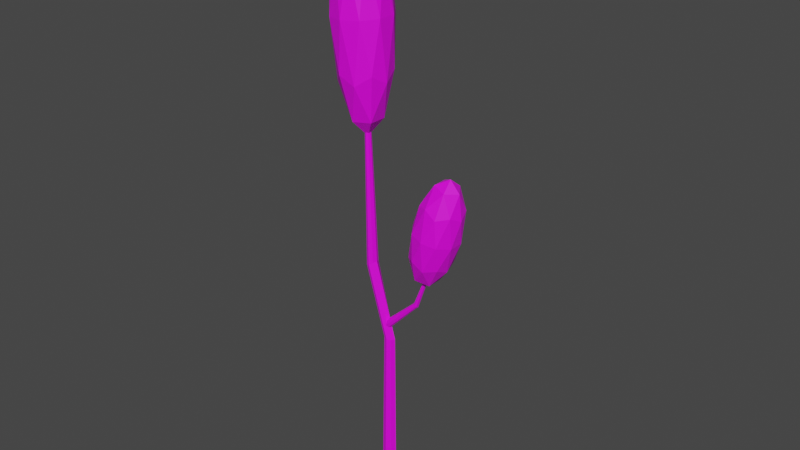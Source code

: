 # Source: Tree_03.blend  (saved by Blender 2.91.10; exported with 4.5.12 LTS)
import bpy
from mathutils import Matrix  # noqa: F401  (used for matrix-valued properties, if any)

bpy.ops.wm.read_factory_settings(use_empty=True)
scene = bpy.context.scene
scene.name = 'Scene'

# ---- collections
col_collection = bpy.data.collections.new('Collection'); scene.collection.children.link(col_collection)

# ---- images (referenced by path relative to the original .blend; pixels are not part of the script)
import os
ASSET_DIR = os.environ.get("B2B_ASSET_DIR", "")  # directory of the original .blend (textures are referenced by path, not embedded)
HERE = os.path.dirname(os.path.abspath(__file__))  # packed textures are extracted next to this script under _unpacked/

def load_image(name, relpath, width, height, colorspace="sRGB"):
    """Load a texture the original file referenced (path relative to the .blend, or extracted next to this script)."""
    p = next((c for c in (os.path.join(HERE, relpath), os.path.join(ASSET_DIR, relpath)) if relpath and os.path.exists(c)), "")
    if p:
        img = bpy.data.images.load(p, check_existing=True)
        img.name = name
    else:  # same state as the original file: an image datablock whose file is absent (Cycles renders it pink)
        img = bpy.data.images.new(name, width, height)
        img.source = "FILE"
        img.filepath = "//" + (relpath or name)
    img.colorspace_settings.name = colorspace
    return img
img_textureatlas_png = load_image('TextureAtlas.png', 'TextureAtlas.png', 1024, 1024, 'sRGB')

# ---- materials (node trees are filled in below, after node groups)
mat_tree = bpy.data.materials.new('Tree')
mat_tree.use_transparent_shadow = False

# ---- material node trees
mat_tree.use_nodes = True; mat_tree.node_tree.nodes.clear()
_N = mat_tree.node_tree.nodes; _L = mat_tree.node_tree.links
n0 = _N.new('ShaderNodeBsdfPrincipled'); n0.name = 'Principled BSDF'; n0.location = (10, 300)
n0.distribution = 'GGX'
n0.subsurface_method = 'BURLEY'
n0.inputs[3].default_value = 1.45
n0.inputs[27].default_value = (0.0, 0.0, 0.0, 1.0)
n0.inputs[28].default_value = 1.0
n1 = _N.new('ShaderNodeOutputMaterial'); n1.name = 'Material Output'; n1.location = (300, 300)
n2 = _N.new('ShaderNodeTexImage'); n2.name = 'Image Texture'; n2.location = (-346, 367)
n2.image = img_textureatlas_png
_L.new(n0.outputs[0], n1.inputs[0])
_L.new(n2.outputs[0], n0.inputs[0])
n1.is_active_output = True

# ---- world
world_world = bpy.data.worlds.new('World'); scene.world = world_world
world_world.use_nodes = True; world_world.node_tree.nodes.clear()
_N = world_world.node_tree.nodes; _L = world_world.node_tree.links
n0 = _N.new('ShaderNodeOutputWorld'); n0.name = 'World Output'; n0.location = (300, 300)
n1 = _N.new('ShaderNodeBackground'); n1.name = 'Background'; n1.location = (10, 300)
n1.inputs[0].default_value = (0.05088, 0.05088, 0.05088, 1.0)
_L.new(n1.outputs[0], n0.inputs[0])
n0.is_active_output = True
world_world.color = (0.05088, 0.05088, 0.05088)
world_world.use_sun_shadow = False
world_world.sun_shadow_jitter_overblur = 0.0

# ---- meshes
me_cylinder_004 = bpy.data.meshes.new('Cylinder.004')
me_cylinder_004.from_pydata([(-0.1624, -6.151e-07, 3.419), (0.005656, -0.1377, 3.991), (-0.2559, -0.2228, 3.974), (-0.4175, -6.135e-07, 3.963), (-0.2559, 0.2228, 3.974), (0.005656, 0.1377, 3.991), (-0.1456, -0.2228, 4.888), (-0.4071, -0.1377, 4.871), (-0.4071, 0.1377, 4.871), (-0.1456, 0.2228, 4.888), (0.01608, -6.165e-07, 4.899), (-0.239, -6.149e-07, 5.443), (-0.2106, -0.1309, 3.567), (-0.05691, -0.08092, 3.577), (-0.1118, -0.2119, 3.903), (0.04189, -6.166e-07, 3.913), (-0.05691, 0.08092, 3.577), (-0.3057, -6.142e-07, 3.561), (-0.3606, -0.1309, 3.887), (-0.2106, 0.1309, 3.567), (-0.3606, 0.1309, 3.887), (-0.1118, 0.2119, 3.903), (0.04802, -0.08092, 4.447), (0.04802, 0.08092, 4.447), (-0.2007, -0.2619, 4.431), (-0.047, -0.2119, 4.441), (-0.4495, -0.08092, 4.415), (-0.3545, -0.2119, 4.421), (-0.3545, 0.2119, 4.421), (-0.4495, 0.08092, 4.415), (-0.047, 0.2119, 4.441), (-0.2007, 0.2619, 4.431), (-0.04087, -0.1309, 4.975), (-0.2896, -0.2119, 4.959), (-0.4434, -6.135e-07, 4.949), (-0.2896, 0.2119, 4.959), (-0.04087, 0.1309, 4.975), (-0.1908, -0.1309, 5.295), (-0.09581, -6.158e-07, 5.301), (-0.3446, -0.08092, 5.285), (-0.3446, 0.08092, 5.285), (-0.1908, 0.1309, 5.295), (0.04445, 0.03967, -0.003999), (-0.1798, 0.01455, 4.149), (0.07246, 0.02805, -0.00555), (-0.1695, 0.01029, 4.149), (0.1141, 0.01452, -0.007854), (-0.1652, -1.333e-07, 4.149), (0.09369, -0.03479, -0.006725), (-0.1695, -0.01029, 4.149), (0.04445, -0.05522, -0.003999), (-0.1798, -0.01455, 4.149), (-0.004784, -0.03479, -0.001273), (-0.1901, -0.01029, 4.149), (-0.02518, 0.01452, -0.0001438), (-0.1943, -1.325e-07, 4.149), (0.01645, 0.02805, -0.002449), (-0.1901, 0.01029, 4.149), (0.03952, 0.0455, 1.606), (0.07019, 0.03217, 1.616), (0.1136, 0.003532, 1.577), (0.09827, -0.03381, 1.579), (0.06134, -0.04928, 1.585), (0.02441, -0.03381, 1.59), (0.00911, 0.003532, 1.592), (0.008854, 0.03217, 1.596), (-0.1296, 0.05297, 2.262), (-0.09659, 0.03745, 2.28), (-0.08292, -9.419e-08, 2.287), (-0.09659, -0.03745, 2.28), (-0.1296, -0.05297, 2.262), (-0.1626, -0.03745, 2.244), (-0.1763, -8.453e-08, 2.237), (-0.1626, 0.03745, 2.244), (0.06796, 0.02282, 1.701), (0.07554, -0.003829, 1.693), (0.06796, -0.03048, 1.701), (0.04966, -0.04152, 1.72), (0.03136, -0.03048, 1.739), (0.02377, -0.003829, 1.747), (0.03135, 0.02282, 1.739), (0.04966, 0.03386, 1.72), (0.3668, 0.01035, 2.003), (0.3677, -0.002273, 2.005), (0.3631, -0.01873, 2.01), (0.3519, -0.02554, 2.022), (0.3407, -0.01873, 2.034), (0.3361, -0.002273, 2.039), (0.3403, 0.01035, 2.013), (0.3535, 0.01622, 2.008), (0.4968, 0.004241, 2.383), (0.4974, -0.002943, 2.383), (0.4947, -0.01231, 2.386), (0.4884, -0.01619, 2.393), (0.482, -0.01231, 2.4), (0.4794, -0.002943, 2.403), (0.4818, 0.004241, 2.388), (0.4893, 0.007583, 2.386), (0.4319, -3.731e-07, 2.245), (0.6496, -0.111, 2.495), (0.4444, -0.1796, 2.544), (0.3176, -3.779e-07, 2.575), (0.4444, 0.1796, 2.544), (0.6496, 0.111, 2.495), (0.6697, -0.1796, 2.979), (0.4645, -0.111, 3.029), (0.4645, 0.111, 3.029), (0.6697, 0.1796, 2.979), (0.7965, -3.642e-07, 2.949), (0.6822, -3.691e-07, 3.279), (0.4173, -0.1056, 2.33), (0.5379, -0.06524, 2.301), (0.5452, -0.1708, 2.477), (0.6658, -3.664e-07, 2.448), (0.5379, 0.06524, 2.301), (0.3427, -3.763e-07, 2.348), (0.3501, -0.1056, 2.524), (0.4173, 0.1056, 2.33), (0.3501, 0.1056, 2.524), (0.5452, 0.1708, 2.477), (0.7522, -0.06524, 2.715), (0.7522, 0.06524, 2.715), (0.5571, -0.2111, 2.762), (0.6777, -0.1708, 2.733), (0.3619, -0.06524, 2.809), (0.4365, -0.1708, 2.791), (0.4365, 0.1708, 2.791), (0.3619, 0.06524, 2.809), (0.6777, 0.1708, 2.733), (0.5571, 0.2111, 2.762), (0.7641, -0.1056, 2.999), (0.5689, -0.1708, 3.047), (0.4483, -3.757e-07, 3.076), (0.5689, 0.1708, 3.047), (0.7641, 0.1056, 2.999), (0.6968, -0.1056, 3.193), (0.7714, -3.659e-07, 3.175), (0.5762, -0.06524, 3.223), (0.5762, 0.06524, 3.223), (0.6968, 0.1056, 3.193)], [], [(0, 13, 12), (1, 13, 15), (0, 12, 17), (0, 17, 19), (0, 19, 16), (1, 15, 22), (2, 14, 24), (3, 18, 26), (4, 20, 28), (5, 21, 30), (1, 22, 25), (2, 24, 27), (3, 26, 29), (4, 28, 31), (5, 30, 23), (6, 32, 37), (7, 33, 39), (8, 34, 40), (9, 35, 41), (10, 36, 38), (38, 41, 11), (38, 36, 41), (36, 9, 41), (41, 40, 11), (41, 35, 40), (35, 8, 40), (40, 39, 11), (40, 34, 39), (34, 7, 39), (39, 37, 11), (39, 33, 37), (33, 6, 37), (37, 38, 11), (37, 32, 38), (32, 10, 38), (23, 36, 10), (23, 30, 36), (30, 9, 36), (31, 35, 9), (31, 28, 35), (28, 8, 35), (29, 34, 8), (29, 26, 34), (26, 7, 34), (27, 33, 7), (27, 24, 33), (24, 6, 33), (25, 32, 6), (25, 22, 32), (22, 10, 32), (30, 31, 9), (30, 21, 31), (21, 4, 31), (28, 29, 8), (28, 20, 29), (20, 3, 29), (26, 27, 7), (26, 18, 27), (18, 2, 27), (24, 25, 6), (24, 14, 25), (14, 1, 25), (22, 23, 10), (22, 15, 23), (15, 5, 23), (16, 21, 5), (16, 19, 21), (19, 4, 21), (19, 20, 4), (19, 17, 20), (17, 3, 20), (17, 18, 3), (17, 12, 18), (12, 2, 18), (15, 16, 5), (15, 13, 16), (13, 0, 16), (12, 14, 2), (12, 13, 14), (13, 1, 14), (66, 43, 45, 67), (67, 45, 47, 68), (68, 47, 49, 69), (69, 49, 51, 70), (70, 51, 53, 71), (71, 53, 55, 72), (45, 43, 57, 55, 53, 51, 49, 47), (72, 55, 57, 73), (73, 57, 43, 66), (42, 44, 46, 48, 50, 52, 54, 56), (56, 65, 58, 42), (54, 64, 65, 56), (52, 63, 64, 54), (50, 62, 63, 52), (48, 61, 62, 50), (46, 60, 61, 48), (44, 59, 60, 46), (42, 58, 59, 44), (65, 73, 66, 58), (64, 72, 73, 65), (63, 71, 72, 64), (62, 70, 71, 63), (61, 69, 70, 62), (60, 68, 69, 61), (59, 67, 68, 60), (58, 66, 67, 59), (89, 81, 80, 88), (88, 80, 79, 87), (87, 79, 78, 86), (86, 78, 77, 85), (85, 77, 76, 84), (84, 76, 75, 83), (83, 75, 74, 82), (82, 74, 81, 89), (83, 82, 90, 91), (85, 84, 92, 93), (87, 86, 94, 95), (89, 88, 96, 97), (82, 89, 97, 90), (84, 83, 91, 92), (86, 85, 93, 94), (88, 87, 95, 96), (98, 111, 110), (99, 111, 113), (98, 110, 115), (98, 115, 117), (98, 117, 114), (99, 113, 120), (100, 112, 122), (101, 116, 124), (102, 118, 126), (103, 119, 128), (99, 120, 123), (100, 122, 125), (101, 124, 127), (102, 126, 129), (103, 128, 121), (104, 130, 135), (105, 131, 137), (106, 132, 138), (107, 133, 139), (108, 134, 136), (136, 139, 109), (136, 134, 139), (134, 107, 139), (139, 138, 109), (139, 133, 138), (133, 106, 138), (138, 137, 109), (138, 132, 137), (132, 105, 137), (137, 135, 109), (137, 131, 135), (131, 104, 135), (135, 136, 109), (135, 130, 136), (130, 108, 136), (121, 134, 108), (121, 128, 134), (128, 107, 134), (129, 133, 107), (129, 126, 133), (126, 106, 133), (127, 132, 106), (127, 124, 132), (124, 105, 132), (125, 131, 105), (125, 122, 131), (122, 104, 131), (123, 130, 104), (123, 120, 130), (120, 108, 130), (128, 129, 107), (128, 119, 129), (119, 102, 129), (126, 127, 106), (126, 118, 127), (118, 101, 127), (124, 125, 105), (124, 116, 125), (116, 100, 125), (122, 123, 104), (122, 112, 123), (112, 99, 123), (120, 121, 108), (120, 113, 121), (113, 103, 121), (114, 119, 103), (114, 117, 119), (117, 102, 119), (117, 118, 102), (117, 115, 118), (115, 101, 118), (115, 116, 101), (115, 110, 116), (110, 100, 116), (113, 114, 103), (113, 111, 114), (111, 98, 114), (110, 112, 100), (110, 111, 112), (111, 99, 112)])
_uv = me_cylinder_004.uv_layers.new(name='UVMap')
_uv.uv.foreach_set('vector', [0.04814, 0.9919, 0.05245, 0.9893, 0.04766, 0.9877, 0.04862, 0.9414, 0.04826, 0.9287, 0.04431, 0.939, 0.02559, 0.992, 0.02557, 0.9875, 0.02117, 0.9879, 0.03528, 0.9287, 0.03356, 0.9317, 0.03854, 0.9321, 0.009972, 0.9287, 0.006953, 0.9335, 0.01201, 0.9337, 0.04862, 0.9414, 0.04431, 0.939, 0.04605, 0.9556, 0.02454, 0.9749, 0.02868, 0.9767, 0.02557, 0.9604, 0.01705, 0.9756, 0.02056, 0.9778, 0.01615, 0.9615, 0.04091, 0.9434, 0.03687, 0.9403, 0.03968, 0.9559, 0.01333, 0.9468, 0.008928, 0.9442, 0.01117, 0.9611, 0.04862, 0.9414, 0.04605, 0.9556, 0.05109, 0.9556, 0.02454, 0.9749, 0.02557, 0.9604, 0.02056, 0.9611, 0.03244, 0.9427, 0.03004, 0.9562, 0.0347, 0.9555, 0.004736, 0.9464, 0.002411, 0.9605, 0.006121, 0.9608, 0.01333, 0.9468, 0.01117, 0.9611, 0.01564, 0.9611, 0.05245, 0.9699, 0.04831, 0.9724, 0.05021, 0.9828, 0.01705, 0.9471, 0.02117, 0.9441, 0.01715, 0.934, 0.03722, 0.9692, 0.03285, 0.9718, 0.03669, 0.9823, 0.008556, 0.9752, 0.004656, 0.9774, 0.008804, 0.9878, 0.04389, 0.9699, 0.04098, 0.9725, 0.04517, 0.9828, 0.01327, 0.9879, 0.008804, 0.9878, 0.009301, 0.9924, 0.01327, 0.9879, 0.01283, 0.9777, 0.008804, 0.9878, 0.01283, 0.9777, 0.008556, 0.9752, 0.008804, 0.9878, 0.0401, 0.9838, 0.03669, 0.9823, 0.03583, 0.9884, 0.0401, 0.9838, 0.04091, 0.9725, 0.03669, 0.9823, 0.04091, 0.9725, 0.03722, 0.9692, 0.03669, 0.9823, 0.03669, 0.9823, 0.03204, 0.9831, 0.03583, 0.9884, 0.03669, 0.9823, 0.03285, 0.9718, 0.03204, 0.9831, 0.03285, 0.9718, 0.0293, 0.9705, 0.03204, 0.9831, 0.01715, 0.934, 0.02217, 0.9333, 0.01876, 0.9287, 0.01715, 0.934, 0.02117, 0.9441, 0.02217, 0.9333, 0.02117, 0.9441, 0.02559, 0.9459, 0.02217, 0.9333, 0.05021, 0.9828, 0.04517, 0.9828, 0.04712, 0.9877, 0.05021, 0.9828, 0.04831, 0.9724, 0.04517, 0.9828, 0.04831, 0.9724, 0.04389, 0.9699, 0.04517, 0.9828, 0.01564, 0.9611, 0.01283, 0.9777, 0.01615, 0.9752, 0.01564, 0.9611, 0.01117, 0.9611, 0.01283, 0.9777, 0.01117, 0.9611, 0.008556, 0.9752, 0.01283, 0.9777, 0.006121, 0.9608, 0.004656, 0.9774, 0.008556, 0.9752, 0.006121, 0.9608, 0.002411, 0.9605, 0.004656, 0.9774, 0.03968, 0.9559, 0.03722, 0.9692, 0.04091, 0.9725, 0.0347, 0.9555, 0.03285, 0.9718, 0.03722, 0.9692, 0.0347, 0.9555, 0.03004, 0.9562, 0.03285, 0.9718, 0.03004, 0.9562, 0.0293, 0.9705, 0.03285, 0.9718, 0.02056, 0.9611, 0.02117, 0.9441, 0.01705, 0.9471, 0.02056, 0.9611, 0.02557, 0.9604, 0.02117, 0.9441, 0.02557, 0.9604, 0.02559, 0.9459, 0.02117, 0.9441, 0.05109, 0.9556, 0.04831, 0.9724, 0.05245, 0.9699, 0.05109, 0.9556, 0.04605, 0.9556, 0.04831, 0.9724, 0.04605, 0.9556, 0.04389, 0.9699, 0.04831, 0.9724, 0.01117, 0.9611, 0.006121, 0.9608, 0.008556, 0.9752, 0.01117, 0.9611, 0.008928, 0.9442, 0.006121, 0.9608, 0.008928, 0.9442, 0.004736, 0.9464, 0.006121, 0.9608, 0.03968, 0.9559, 0.0347, 0.9555, 0.03722, 0.9692, 0.03968, 0.9559, 0.03687, 0.9403, 0.0347, 0.9555, 0.03687, 0.9403, 0.03244, 0.9427, 0.0347, 0.9555, 0.01615, 0.9615, 0.02056, 0.9611, 0.01705, 0.9471, 0.01615, 0.9615, 0.02056, 0.9778, 0.02056, 0.9611, 0.02056, 0.9778, 0.02454, 0.9749, 0.02056, 0.9611, 0.02557, 0.9604, 0.0293, 0.9597, 0.02559, 0.9459, 0.02557, 0.9604, 0.02868, 0.9767, 0.0293, 0.9597, 0.05245, 0.939, 0.04862, 0.9414, 0.05109, 0.9556, 0.04605, 0.9556, 0.04152, 0.9557, 0.04389, 0.9699, 0.04605, 0.9556, 0.04431, 0.939, 0.04152, 0.9557, 0.04431, 0.939, 0.04091, 0.9416, 0.04152, 0.9557, 0.01201, 0.9337, 0.008928, 0.9442, 0.01333, 0.9468, 0.01201, 0.9337, 0.006953, 0.9335, 0.008928, 0.9442, 0.006953, 0.9335, 0.004736, 0.9464, 0.008928, 0.9442, 0.03854, 0.9321, 0.03687, 0.9403, 0.04091, 0.9434, 0.03854, 0.9321, 0.03356, 0.9317, 0.03687, 0.9403, 0.03356, 0.9317, 0.03244, 0.9427, 0.03687, 0.9403, 0.03356, 0.9317, 0.02934, 0.9415, 0.03244, 0.9427, 0.02117, 0.9879, 0.02557, 0.9875, 0.02056, 0.9778, 0.02557, 0.9875, 0.02454, 0.9749, 0.02056, 0.9778, 0.01615, 0.9442, 0.01201, 0.9337, 0.01333, 0.9468, 0.04431, 0.939, 0.04826, 0.9287, 0.04373, 0.9288, 0.05245, 0.9893, 0.04814, 0.9919, 0.05245, 0.9944, 0.02557, 0.9875, 0.02868, 0.9767, 0.02454, 0.9749, 0.02557, 0.9875, 0.0293, 0.9867, 0.02868, 0.9767, 0.04826, 0.9287, 0.04862, 0.9414, 0.05245, 0.939, 0.4796, 0.9576, 0.4727, 0.925, 0.4721, 0.925, 0.4776, 0.9574, 0.4776, 0.9574, 0.4721, 0.925, 0.4717, 0.925, 0.476, 0.9573, 0.4955, 0.965, 0.4941, 0.9973, 0.4947, 0.9973, 0.4976, 0.9648, 0.4976, 0.9648, 0.4947, 0.9973, 0.4951, 0.9973, 0.4993, 0.9646, 0.4882, 0.9643, 0.4855, 0.9971, 0.4861, 0.9971, 0.4902, 0.9641, 0.4902, 0.9641, 0.4861, 0.9971, 0.4865, 0.9971, 0.4918, 0.964, 0.5123, 0.9388, 0.5118, 0.9388, 0.5113, 0.939, 0.5113, 0.9391, 0.5118, 0.9393, 0.5123, 0.9393, 0.5128, 0.9392, 0.5128, 0.939, 0.5051, 0.9564, 0.5021, 0.925, 0.5015, 0.925, 0.503, 0.9563, 0.503, 0.9563, 0.5015, 0.925, 0.501, 0.925, 0.5014, 0.9559, 0.51, 0.94, 0.5099, 0.9395, 0.51, 0.9387, 0.5071, 0.9388, 0.5051, 0.9394, 0.5053, 0.9403, 0.5074, 0.9409, 0.5089, 0.9404, 0.5036, 0.9924, 0.5006, 0.9661, 0.4993, 0.9658, 0.5024, 0.9923, 0.5051, 0.9925, 0.502, 0.9661, 0.5006, 0.9661, 0.5036, 0.9924, 0.4897, 0.9251, 0.4831, 0.9526, 0.4847, 0.9527, 0.4918, 0.9252, 0.4868, 0.925, 0.481, 0.9525, 0.4831, 0.9526, 0.4897, 0.9251, 0.497, 0.925, 0.4939, 0.9524, 0.4956, 0.9526, 0.4993, 0.9252, 0.4942, 0.925, 0.4918, 0.9524, 0.4939, 0.9524, 0.497, 0.925, 0.4793, 0.9971, 0.4723, 0.969, 0.4697, 0.9698, 0.477, 0.9972, 0.481, 0.997, 0.4741, 0.9692, 0.4723, 0.969, 0.4793, 0.9971, 0.4754, 0.9693, 0.481, 0.9579, 0.4796, 0.9576, 0.4741, 0.9692, 0.502, 0.9661, 0.5051, 0.9564, 0.503, 0.9563, 0.5006, 0.9661, 0.4831, 0.9526, 0.4902, 0.9641, 0.4918, 0.964, 0.4847, 0.9527, 0.481, 0.9525, 0.4882, 0.9643, 0.4902, 0.9641, 0.4831, 0.9526, 0.4939, 0.9524, 0.4976, 0.9648, 0.4993, 0.9646, 0.4956, 0.9526, 0.4918, 0.9524, 0.4955, 0.965, 0.4976, 0.9648, 0.4939, 0.9524, 0.4723, 0.969, 0.4776, 0.9574, 0.476, 0.9573, 0.4697, 0.9698, 0.4741, 0.9692, 0.4796, 0.9576, 0.4776, 0.9574, 0.4723, 0.969, 0.506, 0.9317, 0.5102, 0.9387, 0.5113, 0.9385, 0.5065, 0.9318, 0.518, 0.9321, 0.5196, 0.9385, 0.5212, 0.9385, 0.519, 0.9318, 0.5248, 0.9377, 0.5248, 0.9312, 0.5234, 0.9313, 0.5239, 0.9377, 0.513, 0.9322, 0.5174, 0.9253, 0.5159, 0.9252, 0.512, 0.9321, 0.512, 0.9321, 0.5159, 0.9252, 0.5148, 0.925, 0.5113, 0.932, 0.5218, 0.9251, 0.5212, 0.9312, 0.5226, 0.9311, 0.5227, 0.925, 0.5227, 0.925, 0.5226, 0.9311, 0.5241, 0.9312, 0.5234, 0.925, 0.5051, 0.9317, 0.5087, 0.9387, 0.5102, 0.9387, 0.506, 0.9317, 0.5228, 0.9378, 0.5234, 0.9378, 0.5234, 0.9313, 0.5231, 0.9313, 0.5212, 0.9375, 0.5219, 0.9377, 0.5225, 0.9313, 0.5221, 0.9312, 0.519, 0.9318, 0.5197, 0.9318, 0.5212, 0.925, 0.5208, 0.925, 0.5174, 0.9321, 0.518, 0.9321, 0.5202, 0.9252, 0.5199, 0.9252, 0.5051, 0.9317, 0.506, 0.9317, 0.5113, 0.925, 0.5109, 0.925, 0.5219, 0.9377, 0.5228, 0.9378, 0.5231, 0.9313, 0.5225, 0.9313, 0.513, 0.9322, 0.512, 0.9321, 0.5169, 0.9388, 0.5174, 0.9388, 0.518, 0.9321, 0.519, 0.9318, 0.5208, 0.925, 0.5202, 0.9252, 0.04424, 0.9963, 0.04205, 0.9927, 0.04091, 0.9963, 0.06729, 0.9536, 0.06778, 0.9593, 0.07079, 0.9544, 0.06004, 0.9908, 0.05998, 0.9881, 0.05648, 0.9888, 0.06774, 0.9598, 0.06644, 0.962, 0.07043, 0.962, 0.04424, 0.9963, 0.04755, 0.996, 0.04615, 0.9926, 0.06729, 0.9536, 0.07079, 0.9544, 0.06907, 0.9466, 0.05914, 0.9813, 0.06248, 0.9822, 0.05998, 0.9736, 0.0656, 0.9685, 0.06304, 0.9674, 0.06366, 0.976, 0.07239, 0.9685, 0.06918, 0.9671, 0.07145, 0.9758, 0.06126, 0.9353, 0.05772, 0.9339, 0.05953, 0.9427, 0.06729, 0.9536, 0.06907, 0.9466, 0.06499, 0.9465, 0.05914, 0.9813, 0.05998, 0.9736, 0.05595, 0.9742, 0.0656, 0.9685, 0.06366, 0.976, 0.06746, 0.9758, 0.05433, 0.9353, 0.05245, 0.9428, 0.05545, 0.9426, 0.06126, 0.9353, 0.05953, 0.9427, 0.06312, 0.9429, 0.06353, 0.9389, 0.06686, 0.938, 0.06499, 0.9319, 0.05318, 0.9672, 0.05648, 0.9653, 0.05331, 0.9604, 0.06947, 0.9833, 0.06594, 0.9847, 0.06898, 0.9902, 0.05742, 0.9501, 0.05427, 0.9515, 0.05761, 0.9571, 0.07046, 0.939, 0.07265, 0.9368, 0.06907, 0.9319, 0.0612, 0.9573, 0.05761, 0.9571, 0.05799, 0.9598, 0.0612, 0.9573, 0.06086, 0.9516, 0.05761, 0.9571, 0.06086, 0.9516, 0.05742, 0.9501, 0.05761, 0.9571, 0.02949, 0.995, 0.03296, 0.9938, 0.0293, 0.9917, 0.05761, 0.9571, 0.05427, 0.9515, 0.0546, 0.9572, 0.07239, 0.9848, 0.06947, 0.9833, 0.06898, 0.9902, 0.03296, 0.9938, 0.03296, 0.9897, 0.0293, 0.9917, 0.06898, 0.9902, 0.06594, 0.9847, 0.06519, 0.9905, 0.06594, 0.9847, 0.06301, 0.9836, 0.06519, 0.9905, 0.03296, 0.9897, 0.02949, 0.9884, 0.0293, 0.9917, 0.05331, 0.9604, 0.05648, 0.9653, 0.05735, 0.9598, 0.05648, 0.9653, 0.06004, 0.9661, 0.05735, 0.9598, 0.06499, 0.9319, 0.06907, 0.9319, 0.06729, 0.9287, 0.06499, 0.9319, 0.06686, 0.938, 0.06907, 0.9319, 0.06686, 0.938, 0.07046, 0.939, 0.06907, 0.9319, 0.06312, 0.9429, 0.06086, 0.9516, 0.06353, 0.9505, 0.06312, 0.9429, 0.05953, 0.9427, 0.06086, 0.9516, 0.05953, 0.9427, 0.05742, 0.9501, 0.06086, 0.9516, 0.05545, 0.9426, 0.05427, 0.9515, 0.05742, 0.9501, 0.05545, 0.9426, 0.05245, 0.9428, 0.05427, 0.9515, 0.07145, 0.9758, 0.06947, 0.9833, 0.07239, 0.9848, 0.06746, 0.9758, 0.06594, 0.9847, 0.06947, 0.9833, 0.06746, 0.9758, 0.06366, 0.976, 0.06594, 0.9847, 0.06366, 0.976, 0.06301, 0.9836, 0.06594, 0.9847, 0.05595, 0.9742, 0.05648, 0.9653, 0.05318, 0.9672, 0.05595, 0.9742, 0.05998, 0.9736, 0.05648, 0.9653, 0.05998, 0.9736, 0.06004, 0.9661, 0.05648, 0.9653, 0.06499, 0.9465, 0.06686, 0.938, 0.06353, 0.9389, 0.06499, 0.9465, 0.06907, 0.9466, 0.06686, 0.938, 0.06907, 0.9466, 0.07046, 0.939, 0.06686, 0.938, 0.05953, 0.9427, 0.05545, 0.9426, 0.05742, 0.9501, 0.05953, 0.9427, 0.05772, 0.9339, 0.05545, 0.9426, 0.05772, 0.9339, 0.05433, 0.9353, 0.05545, 0.9426, 0.07145, 0.9758, 0.06746, 0.9758, 0.06947, 0.9833, 0.07145, 0.9758, 0.06918, 0.9671, 0.06746, 0.9758, 0.06918, 0.9671, 0.0656, 0.9685, 0.06746, 0.9758, 0.05245, 0.9749, 0.05595, 0.9742, 0.05318, 0.9672, 0.05245, 0.9749, 0.05595, 0.9832, 0.05595, 0.9742, 0.05595, 0.9832, 0.05914, 0.9813, 0.05595, 0.9742, 0.05998, 0.9736, 0.06301, 0.9732, 0.06004, 0.9661, 0.05998, 0.9736, 0.06248, 0.9822, 0.06301, 0.9732, 0.0642, 0.9544, 0.06729, 0.9536, 0.06499, 0.9465, 0.06907, 0.9466, 0.07265, 0.9459, 0.07046, 0.939, 0.06907, 0.9466, 0.07079, 0.9544, 0.07265, 0.9459, 0.06353, 0.9342, 0.06126, 0.9353, 0.06312, 0.9429, 0.06019, 0.9287, 0.05772, 0.9339, 0.06126, 0.9353, 0.06019, 0.9287, 0.05611, 0.9287, 0.05772, 0.9339, 0.05611, 0.9287, 0.05433, 0.9353, 0.05772, 0.9339, 0.07043, 0.962, 0.06918, 0.9671, 0.07239, 0.9685, 0.07043, 0.962, 0.06644, 0.962, 0.06918, 0.9671, 0.06644, 0.962, 0.0656, 0.9685, 0.06918, 0.9671, 0.06644, 0.962, 0.06304, 0.9674, 0.0656, 0.9685, 0.05648, 0.9888, 0.05998, 0.9881, 0.05595, 0.9832, 0.05998, 0.9881, 0.05914, 0.9813, 0.05595, 0.9832, 0.04392, 0.9877, 0.04615, 0.9926, 0.04741, 0.9878, 0.04392, 0.9877, 0.04205, 0.9927, 0.04615, 0.9926, 0.04205, 0.9927, 0.04424, 0.9963, 0.04615, 0.9926, 0.05998, 0.9881, 0.06248, 0.9822, 0.05914, 0.9813, 0.05998, 0.9881, 0.06301, 0.9878, 0.06248, 0.9822, 0.06778, 0.9593, 0.06729, 0.9536, 0.0642, 0.9544])
me_cylinder_004.materials.append(mat_tree)
me_cylinder_004.use_remesh_fix_poles = True
me_cylinder_004.use_remesh_preserve_attributes = False
me_cylinder_004.use_mirror_vertex_groups = False
me_cylinder_004.update()
me_cylinder_004.normals_split_custom_set([tuple(v) for v in zip(*[iter([0.2858, -0.7628, -0.5801, 0.2858, -0.7628, -0.5801, 0.2858, -0.7628, -0.5801, 0.9192, -0.3468, -0.1867, 0.9192, -0.3468, -0.1867, 0.9192, -0.3468, -0.1867, -0.6188, -0.4784, -0.623, -0.6188, -0.4784, -0.623, -0.6188, -0.4784, -0.623, -0.6188, 0.4784, -0.623, -0.6188, 0.4784, -0.623, -0.6188, 0.4784, -0.623, 0.2858, 0.7628, -0.5801, 0.2858, 0.7628, -0.5801, 0.2858, 0.7628, -0.5801, 0.9578, -0.2823, -0.05378, 0.9578, -0.2823, -0.05378, 0.9578, -0.2823, -0.05378, 0.03191, -0.9955, -0.08898, 0.03191, -0.9955, -0.08898, 0.03191, -0.9955, -0.08898, -0.9344, -0.3334, -0.1258, -0.9344, -0.3334, -0.1258, -0.9344, -0.3334, -0.1258, -0.6007, 0.7914, -0.1131, -0.6007, 0.7914, -0.1131, -0.6007, 0.7914, -0.1131, 0.5685, 0.8198, -0.06857, 0.5685, 0.8198, -0.06857, 0.5685, 0.8198, -0.06857, 0.8094, -0.5872, -0.002104, 0.8094, -0.5872, -0.002104, 0.8094, -0.5872, -0.002104, -0.3065, -0.9509, -0.04435, -0.3065, -0.9509, -0.04435, -0.3065, -0.9509, -0.04435, -0.9975, 0.0, -0.07053, -0.9975, 0.0, -0.07053, -0.9975, 0.0, -0.07053, -0.3065, 0.9509, -0.04435, -0.3065, 0.9509, -0.04435, -0.3065, 0.9509, -0.04435, 0.8094, 0.5872, -0.002104, 0.8094, 0.5872, -0.002104, 0.8094, 0.5872, -0.002104, 0.5184, -0.8199, 0.243, 0.5184, -0.8199, 0.243, 0.5184, -0.8199, 0.243, -0.6243, -0.7556, 0.1982, -0.6243, -0.7556, 0.1982, -0.6243, -0.7556, 0.1982, -0.9192, 0.3468, 0.1867, -0.9192, 0.3468, 0.1867, -0.9192, 0.3468, 0.1867, 0.03565, 0.9739, 0.224, 0.03565, 0.9739, 0.224, 0.03565, 0.9739, 0.224, 0.9316, 0.2548, 0.2592, 0.9316, 0.2548, 0.2592, 0.9316, 0.2548, 0.2592, 0.6188, 0.4784, 0.623, 0.6188, 0.4784, 0.623, 0.6188, 0.4784, 0.623, 0.7498, 0.5606, 0.3514, 0.7498, 0.5606, 0.3514, 0.7498, 0.5606, 0.3514, 0.5184, 0.8199, 0.243, 0.5184, 0.8199, 0.243, 0.5184, 0.8199, 0.243, -0.2858, 0.7628, 0.5801, -0.2858, 0.7628, 0.5801, -0.2858, 0.7628, 0.5801, -0.3123, 0.8986, 0.3082, -0.3123, 0.8986, 0.3082, -0.3123, 0.8986, 0.3082, -0.6243, 0.7556, 0.1982, -0.6243, 0.7556, 0.1982, -0.6243, 0.7556, 0.1982, -0.8322, 0.0, 0.5545, -0.8322, 0.0, 0.5545, -0.8322, 0.0, 0.5545, -0.9594, 0.0, 0.282, -0.9594, 0.0, 0.282, -0.9594, 0.0, 0.282, -0.9192, -0.3468, 0.1867, -0.9192, -0.3468, 0.1867, -0.9192, -0.3468, 0.1867, -0.2858, -0.7628, 0.5801, -0.2858, -0.7628, 0.5801, -0.2858, -0.7628, 0.5801, -0.3123, -0.8986, 0.3082, -0.3123, -0.8986, 0.3082, -0.3123, -0.8986, 0.3082, 0.03565, -0.9739, 0.224, 0.03565, -0.9739, 0.224, 0.03565, -0.9739, 0.224, 0.6188, -0.4784, 0.623, 0.6188, -0.4784, 0.623, 0.6188, -0.4784, 0.623, 0.7498, -0.5606, 0.3514, 0.7498, -0.5606, 0.3514, 0.7498, -0.5606, 0.3514, 0.9316, -0.2548, 0.2592, 0.9316, -0.2548, 0.2592, 0.9316, -0.2548, 0.2592, 0.9344, 0.3334, 0.1258, 0.9344, 0.3334, 0.1258, 0.9344, 0.3334, 0.1258, 0.805, 0.5879, 0.07988, 0.805, 0.5879, 0.07988, 0.805, 0.5879, 0.07988, 0.6007, 0.7914, 0.1131, 0.6007, 0.7914, 0.1131, 0.6007, 0.7914, 0.1131, -0.03191, 0.9955, 0.08898, -0.03191, 0.9955, 0.08898, -0.03191, 0.9955, 0.08898, -0.3113, 0.9496, 0.03755, -0.3113, 0.9496, 0.03755, -0.3113, 0.9496, 0.03755, -0.5685, 0.8198, 0.06857, -0.5685, 0.8198, 0.06857, -0.5685, 0.8198, 0.06857, -0.9578, 0.2823, 0.05378, -0.9578, 0.2823, 0.05378, -0.9578, 0.2823, 0.05378, -0.9999, 0.0, 0.01147, -0.9999, 0.0, 0.01147, -0.9999, 0.0, 0.01147, -0.9578, -0.2823, 0.05378, -0.9578, -0.2823, 0.05378, -0.9578, -0.2823, 0.05378, -0.5685, -0.8198, 0.06857, -0.5685, -0.8198, 0.06857, -0.5685, -0.8198, 0.06857, -0.3113, -0.9496, 0.03755, -0.3113, -0.9496, 0.03755, -0.3113, -0.9496, 0.03755, -0.03191, -0.9955, 0.08898, -0.03191, -0.9955, 0.08898, -0.03191, -0.9955, 0.08898, 0.6007, -0.7914, 0.1131, 0.6007, -0.7914, 0.1131, 0.6007, -0.7914, 0.1131, 0.805, -0.5879, 0.07988, 0.805, -0.5879, 0.07988, 0.805, -0.5879, 0.07988, 0.9344, -0.3334, 0.1258, 0.9344, -0.3334, 0.1258, 0.9344, -0.3334, 0.1258, 0.3065, 0.9509, 0.04435, 0.3065, 0.9509, 0.04435, 0.3065, 0.9509, 0.04435, 0.3113, 0.9496, -0.03755, 0.3113, 0.9496, -0.03755, 0.3113, 0.9496, -0.03755, 0.03191, 0.9955, -0.08898, 0.03191, 0.9955, -0.08898, 0.03191, 0.9955, -0.08898, -0.8094, 0.5872, 0.002104, -0.8094, 0.5872, 0.002104, -0.8094, 0.5872, 0.002104, -0.805, 0.5879, -0.07988, -0.805, 0.5879, -0.07988, -0.805, 0.5879, -0.07988, -0.9344, 0.3334, -0.1258, -0.9344, 0.3334, -0.1258, -0.9344, 0.3334, -0.1258, -0.8094, -0.5872, 0.002104, -0.8094, -0.5872, 0.002104, -0.8094, -0.5872, 0.002104, -0.805, -0.5879, -0.07988, -0.805, -0.5879, -0.07988, -0.805, -0.5879, -0.07988, -0.6007, -0.7914, -0.1131, -0.6007, -0.7914, -0.1131, -0.6007, -0.7914, -0.1131, 0.3065, -0.9509, 0.04435, 0.3065, -0.9509, 0.04435, 0.3065, -0.9509, 0.04435, 0.3113, -0.9496, -0.03755, 0.3113, -0.9496, -0.03755, 0.3113, -0.9496, -0.03755, 0.5685, -0.8198, -0.06857, 0.5685, -0.8198, -0.06857, 0.5685, -0.8198, -0.06857, 0.9975, 0.0, 0.07053, 0.9975, 0.0, 0.07053, 0.9975, 0.0, 0.07053, 0.9999, 0.0, -0.01147, 0.9999, 0.0, -0.01147, 0.9999, 0.0, -0.01147, 0.9578, 0.2823, -0.05378, 0.9578, 0.2823, -0.05378, 0.9578, 0.2823, -0.05378, 0.6243, 0.7556, -0.1982, 0.6243, 0.7556, -0.1982, 0.6243, 0.7556, -0.1982, 0.3123, 0.8986, -0.3082, 0.3123, 0.8986, -0.3082, 0.3123, 0.8986, -0.3082, -0.03565, 0.9739, -0.224, -0.03565, 0.9739, -0.224, -0.03565, 0.9739, -0.224, -0.5184, 0.8199, -0.243, -0.5184, 0.8199, -0.243, -0.5184, 0.8199, -0.243, -0.7498, 0.5606, -0.3514, -0.7498, 0.5606, -0.3514, -0.7498, 0.5606, -0.3514, -0.9316, 0.2548, -0.2592, -0.9316, 0.2548, -0.2592, -0.9316, 0.2548, -0.2592, -0.9316, -0.2548, -0.2592, -0.9316, -0.2548, -0.2592, -0.9316, -0.2548, -0.2592, -0.7498, -0.5606, -0.3514, -0.7498, -0.5606, -0.3514, -0.7498, -0.5606, -0.3514, -0.5184, -0.8199, -0.243, -0.5184, -0.8199, -0.243, -0.5184, -0.8199, -0.243, 0.9192, 0.3468, -0.1867, 0.9192, 0.3468, -0.1867, 0.9192, 0.3468, -0.1867, 0.9594, 0.0, -0.282, 0.9594, 0.0, -0.282, 0.9594, 0.0, -0.282, 0.8322, 0.0, -0.5545, 0.8322, 0.0, -0.5545, 0.8322, 0.0, -0.5545, -0.03565, -0.9739, -0.224, -0.03565, -0.9739, -0.224, -0.03565, -0.9739, -0.224, 0.3123, -0.8986, -0.3082, 0.3123, -0.8986, -0.3082, 0.3123, -0.8986, -0.3082, 0.6243, -0.7556, -0.1982, 0.6243, -0.7556, -0.1982, 0.6243, -0.7556, -0.1982, 0.4054, 0.9137, 0.02923, 0.4054, 0.9137, 0.02923, 0.4054, 0.9137, 0.02923, 0.4054, 0.9137, 0.02923, 0.9332, 0.3569, 0.04142, 0.9332, 0.3569, 0.04142, 0.9332, 0.3569, 0.04142, 0.9332, 0.3569, 0.04142, 0.9332, -0.3569, 0.04142, 0.9332, -0.3569, 0.04142, 0.9332, -0.3569, 0.04142, 0.9332, -0.3569, 0.04142, 0.4054, -0.9137, 0.02923, 0.4054, -0.9137, 0.02923, 0.4054, -0.9137, 0.02923, 0.4054, -0.9137, 0.02923, -0.4179, -0.9085, 0.007156, -0.4179, -0.9085, 0.007156, -0.4179, -0.9085, 0.007156, -0.4179, -0.9085, 0.007156, -0.9357, -0.3528, -0.008647, -0.9357, -0.3528, -0.008647, -0.9357, -0.3528, -0.008647, -0.9357, -0.3528, -0.008647, 0.0, 0.0, 1.0, 0.0, 0.0, 1.0, 0.0, 0.0, 1.0, 0.0, 0.0, 1.0, 0.0, 0.0, 1.0, 0.0, 0.0, 1.0, 0.0, 0.0, 1.0, 0.0, 0.0, 1.0, -0.9357, 0.3528, -0.008647, -0.9357, 0.3528, -0.008647, -0.9357, 0.3528, -0.008647, -0.9357, 0.3528, -0.008647, -0.4179, 0.9085, 0.007156, -0.4179, 0.9085, 0.007156, -0.4179, 0.9085, 0.007156, -0.4179, 0.9085, 0.007156, -0.05528, 1.167e-06, -0.9985, -0.05528, 1.167e-06, -0.9985, -0.05528, 1.167e-06, -0.9985, -0.05528, 1.167e-06, -0.9985, -0.05528, 1.167e-06, -0.9985, -0.05528, 1.167e-06, -0.9985, -0.05528, 1.167e-06, -0.9985, -0.05528, 1.167e-06, -0.9985, -0.3907, 0.9205, -0.004381, -0.3907, 0.9205, -0.004381, -0.3907, 0.9205, -0.004381, -0.3907, 0.9205, -0.004381, -0.714, 0.7001, 0.007479, -0.714, 0.7001, 0.007479, -0.714, 0.7001, 0.007479, -0.714, 0.7001, 0.007479, -0.9243, -0.3814, 0.01723, -0.9243, -0.3814, 0.01723, -0.9243, -0.3814, 0.01723, -0.9243, -0.3814, 0.01723, -0.3839, -0.9233, 0.007571, -0.3839, -0.9233, 0.007571, -0.3839, -0.9233, 0.007571, -0.3839, -0.9233, 0.007571, 0.3845, -0.9231, -0.00059, 0.3845, -0.9231, -0.00059, 0.3845, -0.9231, -0.00059, 0.3845, -0.9231, -0.00059, 0.9246, -0.3809, -0.002389, 0.9246, -0.3809, -0.002389, 0.9246, -0.3809, -0.002389, 0.9246, -0.3809, -0.002389, 0.4453, 0.8954, 0.002304, 0.4453, 0.8954, 0.002304, 0.4453, 0.8954, 0.002304, 0.4453, 0.8954, 0.002304, 0.3915, 0.9202, -0.001963, 0.3915, 0.9202, -0.001963, 0.3915, 0.9202, -0.001963, 0.3915, 0.9202, -0.001963, -0.372, 0.9221, -0.1062, -0.372, 0.9221, -0.1062, -0.372, 0.9221, -0.1062, -0.372, 0.9221, -0.1062, -0.9372, 0.2337, -0.259, -0.9372, 0.2337, -0.259, -0.9372, 0.2337, -0.259, -0.9372, 0.2337, -0.259, -0.8948, -0.3639, -0.2586, -0.8948, -0.3639, -0.2586, -0.8948, -0.3639, -0.2586, -0.8948, -0.3639, -0.2586, -0.3857, -0.9155, -0.1145, -0.3857, -0.9155, -0.1145, -0.3857, -0.9155, -0.1145, -0.3857, -0.9155, -0.1145, 0.3878, -0.9159, 0.1037, 0.3878, -0.9159, 0.1037, 0.3878, -0.9159, 0.1037, 0.3878, -0.9159, 0.1037, 0.8979, -0.3643, 0.2472, 0.8979, -0.3643, 0.2472, 0.8979, -0.3643, 0.2472, 0.8979, -0.3643, 0.2472, 0.7874, 0.5805, 0.2074, 0.7874, 0.5805, 0.2074, 0.7874, 0.5805, 0.2074, 0.7874, 0.5805, 0.2074, 0.3795, 0.921, 0.08767, 0.3795, 0.921, 0.08767, 0.3795, 0.921, 0.08767, 0.3795, 0.921, 0.08767, -0.2457, 0.9161, 0.3168, -0.2457, 0.9161, 0.3168, -0.2457, 0.9161, 0.3168, -0.2457, 0.9161, 0.3168, -0.5108, 0.6405, 0.5735, -0.5108, 0.6405, 0.5735, -0.5108, 0.6405, 0.5735, -0.5108, 0.6405, 0.5735, -0.6293, -0.3826, 0.6765, -0.6293, -0.3826, 0.6765, -0.6293, -0.3826, 0.6765, -0.6293, -0.3826, 0.6765, -0.2453, -0.9236, 0.2946, -0.2453, -0.9236, 0.2946, -0.2453, -0.9236, 0.2946, -0.2453, -0.9236, 0.2946, 0.2955, -0.9228, -0.2471, 0.2955, -0.9228, -0.2471, 0.2955, -0.9228, -0.2471, 0.2955, -0.9228, -0.2471, 0.6756, -0.3819, -0.6307, 0.6756, -0.3819, -0.6307, 0.6756, -0.3819, -0.6307, 0.6756, -0.3819, -0.6307, 0.6976, 0.2643, -0.666, 0.6976, 0.2643, -0.666, 0.6976, 0.2643, -0.666, 0.6976, 0.2643, -0.666, 0.296, 0.9205, -0.255, 0.296, 0.9205, -0.255, 0.296, 0.9205, -0.255, 0.296, 0.9205, -0.255, 0.9455, 0.03597, -0.3236, 0.9455, 0.03597, -0.3236, 0.9455, 0.03597, -0.3236, 0.9455, 0.03597, -0.3236, 0.4114, -0.9024, -0.1284, 0.4114, -0.9024, -0.1284, 0.4114, -0.9024, -0.1284, 0.4114, -0.9024, -0.1284, -0.8721, -0.3495, 0.3425, -0.8721, -0.3495, 0.3425, -0.8721, -0.3495, 0.3425, -0.8721, -0.3495, 0.3425, -0.353, 0.9238, 0.1482, -0.353, 0.9238, 0.1482, -0.353, 0.9238, 0.1482, -0.353, 0.9238, 0.1482, 0.3672, 0.9235, -0.111, 0.3672, 0.9235, -0.111, 0.3672, 0.9235, -0.111, 0.3672, 0.9235, -0.111, 0.8886, -0.3427, -0.3048, 0.8886, -0.3427, -0.3048, 0.8886, -0.3427, -0.3048, 0.8886, -0.3427, -0.3048, -0.3797, -0.9107, 0.1625, -0.3797, -0.9107, 0.1625, -0.3797, -0.9107, 0.1625, -0.3797, -0.9107, 0.1625, -0.6415, 0.7239, 0.2538, -0.6415, 0.7239, 0.2538, -0.6415, 0.7239, 0.2538, -0.6415, 0.7239, 0.2538, 0.0228, -0.6301, -0.7761, 0.0228, -0.6301, -0.7761, 0.0228, -0.6301, -0.7761, 0.7789, -0.3374, -0.5287, 0.7789, -0.3374, -0.5287, 0.7789, -0.3374, -0.5287, -0.6972, -0.3895, -0.6019, -0.6972, -0.3895, -0.6019, -0.6972, -0.3895, -0.6019, -0.6972, 0.3895, -0.6019, -0.6972, 0.3895, -0.6019, -0.6972, 0.3895, -0.6019, 0.0228, 0.6301, -0.7761, 0.0228, 0.6301, -0.7761, 0.0228, 0.6301, -0.7761, 0.8907, -0.2813, -0.3572, 0.8907, -0.2813, -0.3572, 0.8907, -0.2813, -0.3572, -0.007137, -0.9901, -0.1399, -0.007137, -0.9901, -0.1399, -0.007137, -0.9901, -0.1399, -0.9398, -0.3307, 0.08589, -0.9398, -0.3307, 0.08589, -0.9398, -0.3307, 0.08589, -0.6184, 0.7858, 0.008097, -0.6184, 0.7858, 0.008097, -0.6184, 0.7858, 0.008097, 0.5129, 0.8163, -0.2657, 0.5129, 0.8163, -0.2657, 0.5129, 0.8163, -0.2657, 0.7735, -0.587, -0.2389, 0.7735, -0.587, -0.2389, 0.7735, -0.587, -0.2389, -0.3118, -0.9499, 0.02381, -0.3118, -0.9499, 0.02381, -0.3118, -0.9499, 0.02381, -0.9825, 0.0, 0.1862, -0.9825, 0.0, 0.1862, -0.9825, 0.0, 0.1862, -0.3118, 0.9499, 0.02381, -0.3118, 0.9499, 0.02381, -0.3118, 0.9499, 0.02381, 0.7735, 0.587, -0.2389, 0.7735, 0.587, -0.2389, 0.7735, 0.587, -0.2389, 0.5781, -0.791, 0.2002, 0.5781, -0.791, 0.2002, 0.5781, -0.791, 0.2002, -0.4988, -0.734, 0.4609, -0.4988, -0.734, 0.4609, -0.4988, -0.734, 0.4609, -0.7789, 0.3374, 0.5287, -0.7789, 0.3374, 0.5287, -0.7789, 0.3374, 0.5287, 0.1249, 0.9425, 0.3099, 0.1249, 0.9425, 0.3099, 0.1249, 0.9425, 0.3099, 0.9636, 0.2451, 0.1069, 0.9636, 0.2451, 0.1069, 0.9636, 0.2451, 0.1069, 0.6972, 0.3895, 0.6019, 0.6972, 0.3895, 0.6019, 0.6972, 0.3895, 0.6019, 0.8062, 0.5216, 0.2792, 0.8062, 0.5216, 0.2792, 0.8062, 0.5216, 0.2792, 0.5781, 0.791, 0.2002, 0.5781, 0.791, 0.2002, 0.5781, 0.791, 0.2002, -0.0228, 0.6301, 0.7761, -0.0228, 0.6301, 0.7761, -0.0228, 0.6301, 0.7761, -0.158, 0.8439, 0.5126, -0.158, 0.8439, 0.5126, -0.158, 0.8439, 0.5126, -0.4988, 0.734, 0.4609, -0.4988, 0.734, 0.4609, -0.4988, 0.734, 0.4609, -0.4678, 0.0, 0.8838, -0.4678, 0.0, 0.8838, -0.4678, 0.0, 0.8838, -0.754, 0.0, 0.6569, -0.754, 0.0, 0.6569, -0.754, 0.0, 0.6569, -0.7789, -0.3374, 0.5287, -0.7789, -0.3374, 0.5287, -0.7789, -0.3374, 0.5287, -0.0228, -0.6301, 0.7761, -0.0228, -0.6301, 0.7761, -0.0228, -0.6301, 0.7761, -0.158, -0.8439, 0.5126, -0.158, -0.8439, 0.5126, -0.158, -0.8439, 0.5126, 0.1249, -0.9425, 0.3099, 0.1249, -0.9425, 0.3099, 0.1249, -0.9425, 0.3099, 0.6972, -0.3895, 0.6019, 0.6972, -0.3895, 0.6019, 0.6972, -0.3895, 0.6019, 0.8062, -0.5216, 0.2792, 0.8062, -0.5216, 0.2792, 0.8062, -0.5216, 0.2792, 0.9636, -0.2451, 0.1069, 0.9636, -0.2451, 0.1069, 0.9636, -0.2451, 0.1069, 0.9398, 0.3307, -0.08589, 0.9398, 0.3307, -0.08589, 0.9398, 0.3307, -0.08589, 0.8018, 0.5861, -0.1163, 0.8018, 0.5861, -0.1163, 0.8018, 0.5861, -0.1163, 0.6184, 0.7858, -0.008097, 0.6184, 0.7858, -0.008097, 0.6184, 0.7858, -0.008097, 0.007136, 0.9901, 0.1399, 0.007136, 0.9901, 0.1399, 0.007136, 0.9901, 0.1399, -0.2817, 0.9483, 0.146, -0.2817, 0.9483, 0.146, -0.2817, 0.9483, 0.146, -0.5129, 0.8163, 0.2657, -0.5129, 0.8163, 0.2657, -0.5129, 0.8163, 0.2657, -0.8907, 0.2813, 0.3572, -0.8907, 0.2813, 0.3572, -0.8907, 0.2813, 0.3572, -0.9514, 0.0, 0.3081, -0.9514, 0.0, 0.3081, -0.9514, 0.0, 0.3081, -0.8907, -0.2813, 0.3572, -0.8907, -0.2813, 0.3572, -0.8907, -0.2813, 0.3572, -0.5129, -0.8163, 0.2657, -0.5129, -0.8163, 0.2657, -0.5129, -0.8163, 0.2657, -0.2817, -0.9483, 0.146, -0.2817, -0.9483, 0.146, -0.2817, -0.9483, 0.146, 0.007136, -0.9901, 0.1399, 0.007136, -0.9901, 0.1399, 0.007136, -0.9901, 0.1399, 0.6184, -0.7858, -0.008097, 0.6184, -0.7858, -0.008097, 0.6184, -0.7858, -0.008097, 0.8018, -0.5861, -0.1163, 0.8018, -0.5861, -0.1163, 0.8018, -0.5861, -0.1163, 0.9398, -0.3307, -0.08589, 0.9398, -0.3307, -0.08589, 0.9398, -0.3307, -0.08589, 0.3118, 0.9499, -0.02381, 0.3118, 0.9499, -0.02381, 0.3118, 0.9499, -0.02381, 0.2817, 0.9483, -0.146, 0.2817, 0.9483, -0.146, 0.2817, 0.9483, -0.146, -0.007136, 0.9901, -0.1399, -0.007136, 0.9901, -0.1399, -0.007136, 0.9901, -0.1399, -0.7735, 0.587, 0.2389, -0.7735, 0.587, 0.2389, -0.7735, 0.587, 0.2389, -0.8018, 0.5861, 0.1163, -0.8018, 0.5861, 0.1163, -0.8018, 0.5861, 0.1163, -0.9398, 0.3307, 0.08589, -0.9398, 0.3307, 0.08589, -0.9398, 0.3307, 0.08589, -0.7735, -0.587, 0.2389, -0.7735, -0.587, 0.2389, -0.7735, -0.587, 0.2389, -0.8018, -0.5861, 0.1163, -0.8018, -0.5861, 0.1163, -0.8018, -0.5861, 0.1163, -0.6184, -0.7858, 0.008097, -0.6184, -0.7858, 0.008097, -0.6184, -0.7858, 0.008097, 0.3118, -0.9499, -0.02381, 0.3118, -0.9499, -0.02381, 0.3118, -0.9499, -0.02381, 0.2817, -0.9483, -0.146, 0.2817, -0.9483, -0.146, 0.2817, -0.9483, -0.146, 0.5129, -0.8163, -0.2657, 0.5129, -0.8163, -0.2657, 0.5129, -0.8163, -0.2657, 0.9825, 0.0, -0.1862, 0.9825, 0.0, -0.1862, 0.9825, 0.0, -0.1862, 0.9514, 0.0, -0.3081, 0.9514, 0.0, -0.3081, 0.9514, 0.0, -0.3081, 0.8907, 0.2813, -0.3572, 0.8907, 0.2813, -0.3572, 0.8907, 0.2813, -0.3572, 0.4988, 0.734, -0.4609, 0.4988, 0.734, -0.4609, 0.4988, 0.734, -0.4609, 0.158, 0.8439, -0.5126, 0.158, 0.8439, -0.5126, 0.158, 0.8439, -0.5126, -0.1249, 0.9425, -0.3099, -0.1249, 0.9425, -0.3099, -0.1249, 0.9425, -0.3099, -0.5781, 0.791, -0.2002, -0.5781, 0.791, -0.2002, -0.5781, 0.791, -0.2002, -0.8062, 0.5216, -0.2792, -0.8062, 0.5216, -0.2792, -0.8062, 0.5216, -0.2792, -0.9636, 0.2451, -0.1069, -0.9636, 0.2451, -0.1069, -0.9636, 0.2451, -0.1069, -0.9636, -0.2451, -0.1069, -0.9636, -0.2451, -0.1069, -0.9636, -0.2451, -0.1069, -0.8062, -0.5216, -0.2792, -0.8062, -0.5216, -0.2792, -0.8062, -0.5216, -0.2792, -0.5781, -0.791, -0.2002, -0.5781, -0.791, -0.2002, -0.5781, -0.791, -0.2002, 0.7789, 0.3374, -0.5287, 0.7789, 0.3374, -0.5287, 0.7789, 0.3374, -0.5287, 0.754, 0.0, -0.6569, 0.754, 0.0, -0.6569, 0.754, 0.0, -0.6569, 0.4678, 0.0, -0.8838, 0.4678, 0.0, -0.8838, 0.4678, 0.0, -0.8838, -0.1249, -0.9425, -0.3099, -0.1249, -0.9425, -0.3099, -0.1249, -0.9425, -0.3099, 0.158, -0.8439, -0.5126, 0.158, -0.8439, -0.5126, 0.158, -0.8439, -0.5126, 0.4988, -0.734, -0.4609, 0.4988, -0.734, -0.4609, 0.4988, -0.734, -0.4609])] * 3)])

# ---- objects
ob_cylinder_001 = bpy.data.objects.new('Cylinder.001', me_cylinder_004)

# ---- transforms, parenting, visibility, modifiers, constraints
ob_cylinder_001.location = (0.0, 0.0, 0.0)
ob_cylinder_001.lineart.crease_threshold = 0.0

# ---- collection membership
scene.collection.objects.link(ob_cylinder_001)

# ---- scene / render settings (as saved in the file)
scene.frame_start = 1; scene.frame_end = 250; scene.frame_set(1)
scene.render.engine = 'BLENDER_EEVEE_NEXT'
scene.cycles.use_denoising = False
scene.cycles.samples = 128
scene.cycles.sampling_pattern = 'TABULATED_SOBOL'
scene.cycles.use_adaptive_sampling = False
scene.cycles.use_light_tree = False
scene.view_settings.view_transform = 'Filmic'
bpy.context.view_layer.update()

# ---- added for rendering (the .blend has no active camera and no usable light): camera, sun
cam_auto = bpy.data.cameras.new('AutoCamera')
cam_auto.lens = 50.0
cam_auto.sensor_width = 36.0
cam_auto.clip_end = 1000.0
ob_auto_camera = bpy.data.objects.new('AutoCamera', cam_auto)
scene.collection.objects.link(ob_auto_camera)
ob_auto_camera.location = (5.36973, -6.23544, 6.87464)
ob_auto_camera.rotation_euler = (1.09748, -7.21219e-08, 0.694738)
scene.camera = ob_auto_camera
light_auto_sun = bpy.data.lights.new('AutoSun', 'SUN')
light_auto_sun.energy = 3.0
light_auto_sun.angle = 0.0523599
ob_auto_sun = bpy.data.objects.new('AutoSun', light_auto_sun)
scene.collection.objects.link(ob_auto_sun)
ob_auto_sun.rotation_euler = (0.872665, 0.174533, 0.523599)
bpy.context.view_layer.update()
